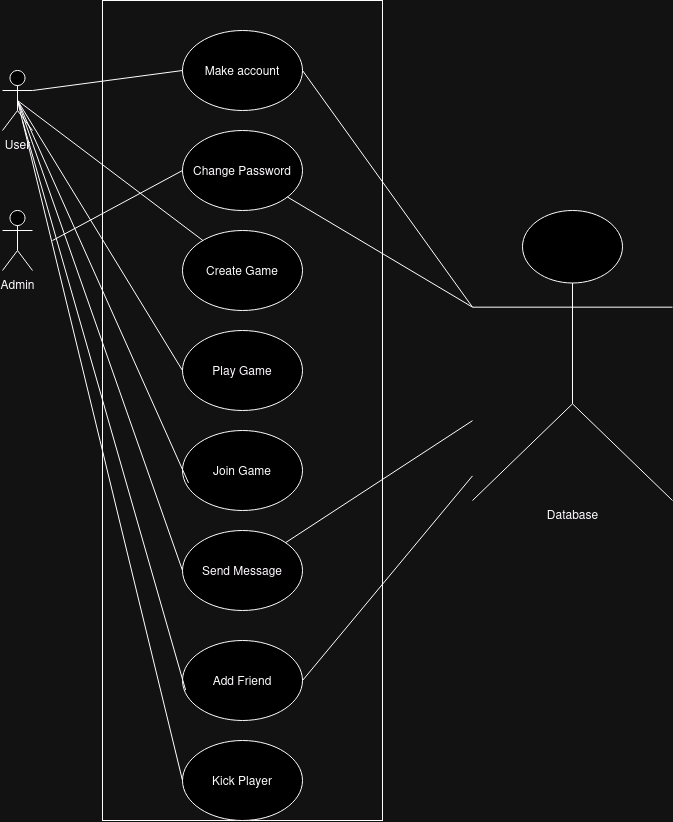

The diagram above was exported from draw.io. Its source (the exported page's mxGraphModel, read from the mxfile embedded in the PNG):
<mxGraphModel dx="1134" dy="619" grid="1" gridSize="10" guides="1" tooltips="1" connect="1" arrows="1" fold="1" page="1" pageScale="1" pageWidth="850" pageHeight="1100" math="0" shadow="0">
  <root>
    <mxCell id="0" />
    <mxCell id="1" parent="0" />
    <mxCell id="yq2SJjHKEiwRat-KvGmQ-1" value="" style="rounded=0;whiteSpace=wrap;html=1;fillColor=none;" vertex="1" parent="1">
      <mxGeometry x="200" y="130" width="280" height="820" as="geometry" />
    </mxCell>
    <mxCell id="yq2SJjHKEiwRat-KvGmQ-2" value="User" style="shape=umlActor;verticalLabelPosition=bottom;verticalAlign=top;html=1;outlineConnect=0;" vertex="1" parent="1">
      <mxGeometry x="100" y="200" width="30" height="60" as="geometry" />
    </mxCell>
    <mxCell id="yq2SJjHKEiwRat-KvGmQ-3" value="Make account" style="ellipse;whiteSpace=wrap;html=1;" vertex="1" parent="1">
      <mxGeometry x="280" y="160" width="120" height="80" as="geometry" />
    </mxCell>
    <mxCell id="yq2SJjHKEiwRat-KvGmQ-4" value="Change Password" style="ellipse;whiteSpace=wrap;html=1;" vertex="1" parent="1">
      <mxGeometry x="280" y="260" width="120" height="80" as="geometry" />
    </mxCell>
    <mxCell id="yq2SJjHKEiwRat-KvGmQ-5" value="Create Game" style="ellipse;whiteSpace=wrap;html=1;" vertex="1" parent="1">
      <mxGeometry x="280" y="360" width="120" height="80" as="geometry" />
    </mxCell>
    <mxCell id="yq2SJjHKEiwRat-KvGmQ-6" value="Play Game" style="ellipse;whiteSpace=wrap;html=1;" vertex="1" parent="1">
      <mxGeometry x="280" y="460" width="120" height="80" as="geometry" />
    </mxCell>
    <mxCell id="yq2SJjHKEiwRat-KvGmQ-7" value="Join Game" style="ellipse;whiteSpace=wrap;html=1;" vertex="1" parent="1">
      <mxGeometry x="280" y="560" width="120" height="80" as="geometry" />
    </mxCell>
    <mxCell id="yq2SJjHKEiwRat-KvGmQ-8" value="Add Friend" style="ellipse;whiteSpace=wrap;html=1;" vertex="1" parent="1">
      <mxGeometry x="280" y="770" width="120" height="80" as="geometry" />
    </mxCell>
    <mxCell id="yq2SJjHKEiwRat-KvGmQ-9" value="Send Message" style="ellipse;whiteSpace=wrap;html=1;" vertex="1" parent="1">
      <mxGeometry x="280" y="660" width="120" height="80" as="geometry" />
    </mxCell>
    <mxCell id="yq2SJjHKEiwRat-KvGmQ-10" value="Kick Player" style="ellipse;whiteSpace=wrap;html=1;" vertex="1" parent="1">
      <mxGeometry x="280" y="870" width="120" height="80" as="geometry" />
    </mxCell>
    <mxCell id="yq2SJjHKEiwRat-KvGmQ-11" value="Admin" style="shape=umlActor;verticalLabelPosition=bottom;verticalAlign=top;html=1;outlineConnect=0;" vertex="1" parent="1">
      <mxGeometry x="100" y="340" width="30" height="60" as="geometry" />
    </mxCell>
    <mxCell id="yq2SJjHKEiwRat-KvGmQ-17" value="Database" style="shape=umlActor;verticalLabelPosition=bottom;verticalAlign=top;html=1;outlineConnect=0;" vertex="1" parent="1">
      <mxGeometry x="570" y="340" width="200" height="290" as="geometry" />
    </mxCell>
    <mxCell id="yq2SJjHKEiwRat-KvGmQ-23" value="" style="endArrow=none;html=1;rounded=0;exitX=1;exitY=0.3333333333333333;exitDx=0;exitDy=0;exitPerimeter=0;entryX=0;entryY=0.5;entryDx=0;entryDy=0;" edge="1" parent="1" source="yq2SJjHKEiwRat-KvGmQ-2" target="yq2SJjHKEiwRat-KvGmQ-3">
      <mxGeometry width="50" height="50" relative="1" as="geometry">
        <mxPoint x="350" y="490" as="sourcePoint" />
        <mxPoint x="400" y="440" as="targetPoint" />
      </mxGeometry>
    </mxCell>
    <mxCell id="yq2SJjHKEiwRat-KvGmQ-24" value="" style="endArrow=none;html=1;rounded=0;entryX=1;entryY=0.5;entryDx=0;entryDy=0;exitX=0;exitY=0.3333333333333333;exitDx=0;exitDy=0;exitPerimeter=0;" edge="1" parent="1" source="yq2SJjHKEiwRat-KvGmQ-17" target="yq2SJjHKEiwRat-KvGmQ-3">
      <mxGeometry width="50" height="50" relative="1" as="geometry">
        <mxPoint x="350" y="490" as="sourcePoint" />
        <mxPoint x="400" y="440" as="targetPoint" />
      </mxGeometry>
    </mxCell>
    <mxCell id="yq2SJjHKEiwRat-KvGmQ-25" value="" style="endArrow=none;html=1;rounded=0;entryX=0;entryY=0.5;entryDx=0;entryDy=0;" edge="1" parent="1" target="yq2SJjHKEiwRat-KvGmQ-4">
      <mxGeometry width="50" height="50" relative="1" as="geometry">
        <mxPoint x="150" y="370" as="sourcePoint" />
        <mxPoint x="200" y="320" as="targetPoint" />
      </mxGeometry>
    </mxCell>
    <mxCell id="yq2SJjHKEiwRat-KvGmQ-26" value="" style="endArrow=none;html=1;rounded=0;entryX=0;entryY=0.3333333333333333;entryDx=0;entryDy=0;entryPerimeter=0;" edge="1" parent="1" source="yq2SJjHKEiwRat-KvGmQ-4" target="yq2SJjHKEiwRat-KvGmQ-17">
      <mxGeometry width="50" height="50" relative="1" as="geometry">
        <mxPoint x="350" y="490" as="sourcePoint" />
        <mxPoint x="400" y="440" as="targetPoint" />
      </mxGeometry>
    </mxCell>
    <mxCell id="yq2SJjHKEiwRat-KvGmQ-30" value="" style="endArrow=none;html=1;rounded=0;exitX=0.5;exitY=0.5;exitDx=0;exitDy=0;exitPerimeter=0;" edge="1" parent="1" source="yq2SJjHKEiwRat-KvGmQ-2" target="yq2SJjHKEiwRat-KvGmQ-5">
      <mxGeometry width="50" height="50" relative="1" as="geometry">
        <mxPoint x="350" y="490" as="sourcePoint" />
        <mxPoint x="400" y="440" as="targetPoint" />
      </mxGeometry>
    </mxCell>
    <mxCell id="yq2SJjHKEiwRat-KvGmQ-31" value="" style="endArrow=none;html=1;rounded=0;exitX=0.5;exitY=0.5;exitDx=0;exitDy=0;exitPerimeter=0;entryX=0;entryY=0.5;entryDx=0;entryDy=0;" edge="1" parent="1" source="yq2SJjHKEiwRat-KvGmQ-2" target="yq2SJjHKEiwRat-KvGmQ-6">
      <mxGeometry width="50" height="50" relative="1" as="geometry">
        <mxPoint x="350" y="490" as="sourcePoint" />
        <mxPoint x="400" y="440" as="targetPoint" />
      </mxGeometry>
    </mxCell>
    <mxCell id="yq2SJjHKEiwRat-KvGmQ-32" value="" style="endArrow=none;html=1;rounded=0;exitX=0.5;exitY=0.5;exitDx=0;exitDy=0;exitPerimeter=0;entryX=0.05;entryY=0.655;entryDx=0;entryDy=0;entryPerimeter=0;" edge="1" parent="1" source="yq2SJjHKEiwRat-KvGmQ-2" target="yq2SJjHKEiwRat-KvGmQ-7">
      <mxGeometry width="50" height="50" relative="1" as="geometry">
        <mxPoint x="350" y="490" as="sourcePoint" />
        <mxPoint x="400" y="440" as="targetPoint" />
      </mxGeometry>
    </mxCell>
    <mxCell id="yq2SJjHKEiwRat-KvGmQ-33" value="" style="endArrow=none;html=1;rounded=0;entryX=0.5;entryY=0.5;entryDx=0;entryDy=0;entryPerimeter=0;exitX=0;exitY=0.5;exitDx=0;exitDy=0;" edge="1" parent="1" source="yq2SJjHKEiwRat-KvGmQ-9" target="yq2SJjHKEiwRat-KvGmQ-2">
      <mxGeometry width="50" height="50" relative="1" as="geometry">
        <mxPoint x="350" y="490" as="sourcePoint" />
        <mxPoint x="400" y="440" as="targetPoint" />
      </mxGeometry>
    </mxCell>
    <mxCell id="yq2SJjHKEiwRat-KvGmQ-35" value="" style="endArrow=none;html=1;rounded=0;" edge="1" parent="1" source="yq2SJjHKEiwRat-KvGmQ-9" target="yq2SJjHKEiwRat-KvGmQ-17">
      <mxGeometry width="50" height="50" relative="1" as="geometry">
        <mxPoint x="350" y="490" as="sourcePoint" />
        <mxPoint x="400" y="440" as="targetPoint" />
      </mxGeometry>
    </mxCell>
    <mxCell id="yq2SJjHKEiwRat-KvGmQ-36" value="" style="endArrow=none;html=1;rounded=0;entryX=0.026;entryY=0.62;entryDx=0;entryDy=0;entryPerimeter=0;" edge="1" parent="1" target="yq2SJjHKEiwRat-KvGmQ-8">
      <mxGeometry width="50" height="50" relative="1" as="geometry">
        <mxPoint x="120" y="250" as="sourcePoint" />
        <mxPoint x="400" y="560" as="targetPoint" />
      </mxGeometry>
    </mxCell>
    <mxCell id="yq2SJjHKEiwRat-KvGmQ-37" value="" style="endArrow=none;html=1;rounded=0;exitX=1;exitY=0.5;exitDx=0;exitDy=0;" edge="1" parent="1" source="yq2SJjHKEiwRat-KvGmQ-8" target="yq2SJjHKEiwRat-KvGmQ-17">
      <mxGeometry width="50" height="50" relative="1" as="geometry">
        <mxPoint x="550" y="520" as="sourcePoint" />
        <mxPoint x="600" y="470" as="targetPoint" />
      </mxGeometry>
    </mxCell>
    <mxCell id="yq2SJjHKEiwRat-KvGmQ-38" value="" style="endArrow=none;html=1;rounded=0;entryX=0.5;entryY=0.5;entryDx=0;entryDy=0;entryPerimeter=0;exitX=0;exitY=0.5;exitDx=0;exitDy=0;" edge="1" parent="1" source="yq2SJjHKEiwRat-KvGmQ-10" target="yq2SJjHKEiwRat-KvGmQ-2">
      <mxGeometry width="50" height="50" relative="1" as="geometry">
        <mxPoint x="350" y="520" as="sourcePoint" />
        <mxPoint x="400" y="470" as="targetPoint" />
      </mxGeometry>
    </mxCell>
  </root>
</mxGraphModel>